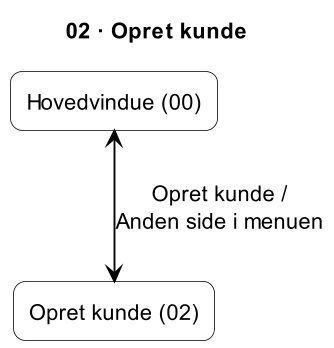

The diagram above was rendered by PlantUML. Its source (embedded in the PNG):
@startuml
title 02 · Opret kunde
skinparam shadowing false
skinparam dpi 150
skinparam defaultTextAlignment center
skinparam defaultFontSize 14
skinparam ArrowColor black
skinparam ArrowThickness 1.2
skinparam rectangle {
  BackgroundColor white
  BorderColor black
  RoundCorner 15
}

rectangle "Hovedvindue (00)" as H
rectangle "Opret kunde (02)" as P

H <--> P : Opret kunde /\nAnden side i menuen
@enduml